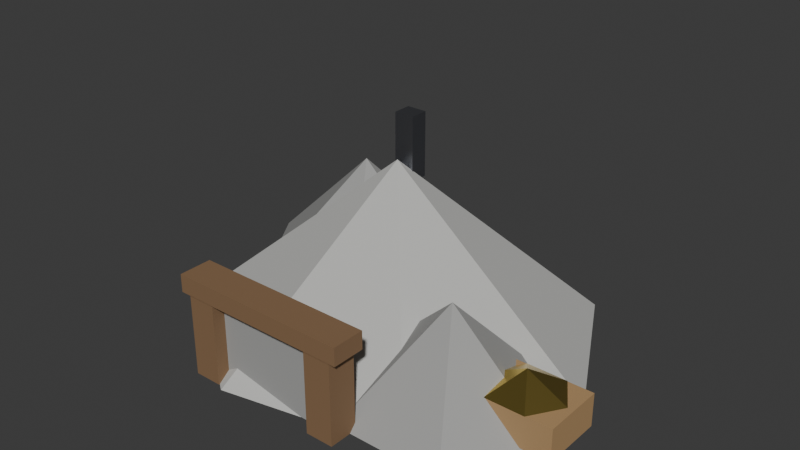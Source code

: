 # Source: GoldMine.blend  (saved by Blender 5.2.45; exported with 4.5.12 LTS)
import bpy
from mathutils import Matrix  # noqa: F401  (used for matrix-valued properties, if any)

bpy.ops.wm.read_factory_settings(use_empty=True)
scene = bpy.context.scene
scene.name = 'Scene'

# ---- collections
col_goldmine = bpy.data.collections.new('GoldMine'); scene.collection.children.link(col_goldmine)

# ---- materials (node trees are filled in below, after node groups)
mat_stone = bpy.data.materials.new('Stone')
mat_stone.diffuse_color = (0.52, 0.52, 0.5, 1.0)
mat_stonedark = bpy.data.materials.new('StoneDark')
mat_stonedark.diffuse_color = (0.36, 0.36, 0.35, 1.0)
mat_wooddark = bpy.data.materials.new('WoodDark')
mat_wooddark.diffuse_color = (0.24, 0.14, 0.07, 1.0)
mat_wood = bpy.data.materials.new('Wood')
mat_wood.diffuse_color = (0.45, 0.28, 0.13, 1.0)
mat_gold = bpy.data.materials.new('Gold')
mat_gold.diffuse_color = (0.83, 0.62, 0.16, 1.0)
mat_iron = bpy.data.materials.new('Iron')
mat_iron.diffuse_color = (0.28, 0.29, 0.32, 1.0)

# ---- material node trees
mat_stone.use_nodes = True; mat_stone.node_tree.nodes.clear()
_N = mat_stone.node_tree.nodes; _L = mat_stone.node_tree.links
n0 = _N.new('ShaderNodeBsdfPrincipled'); n0.name = 'Principled BSDF'; n0.location = (-200, 100)
n0.inputs[0].default_value = (0.52, 0.52, 0.5, 1.0)
n0.inputs[2].default_value = 0.9
n0.inputs[10].default_value = 0.005
n1 = _N.new('ShaderNodeOutputMaterial'); n1.name = 'Material Output'; n1.location = (200, 100)
_L.new(n0.outputs[0], n1.inputs[0])
n1.is_active_output = True
mat_stonedark.use_nodes = True; mat_stonedark.node_tree.nodes.clear()
_N = mat_stonedark.node_tree.nodes; _L = mat_stonedark.node_tree.links
n0 = _N.new('ShaderNodeBsdfPrincipled'); n0.name = 'Principled BSDF'; n0.location = (-200, 100)
n0.inputs[0].default_value = (0.36, 0.36, 0.35, 1.0)
n0.inputs[2].default_value = 0.9
n0.inputs[10].default_value = 0.005
n1 = _N.new('ShaderNodeOutputMaterial'); n1.name = 'Material Output'; n1.location = (200, 100)
_L.new(n0.outputs[0], n1.inputs[0])
n1.is_active_output = True
mat_wooddark.use_nodes = True; mat_wooddark.node_tree.nodes.clear()
_N = mat_wooddark.node_tree.nodes; _L = mat_wooddark.node_tree.links
n0 = _N.new('ShaderNodeBsdfPrincipled'); n0.name = 'Principled BSDF'; n0.location = (-200, 100)
n0.inputs[0].default_value = (0.24, 0.14, 0.07, 1.0)
n0.inputs[2].default_value = 0.8
n0.inputs[10].default_value = 0.005
n1 = _N.new('ShaderNodeOutputMaterial'); n1.name = 'Material Output'; n1.location = (200, 100)
_L.new(n0.outputs[0], n1.inputs[0])
n1.is_active_output = True
mat_wood.use_nodes = True; mat_wood.node_tree.nodes.clear()
_N = mat_wood.node_tree.nodes; _L = mat_wood.node_tree.links
n0 = _N.new('ShaderNodeBsdfPrincipled'); n0.name = 'Principled BSDF'; n0.location = (-200, 100)
n0.inputs[0].default_value = (0.45, 0.28, 0.13, 1.0)
n0.inputs[2].default_value = 0.75
n0.inputs[10].default_value = 0.005
n1 = _N.new('ShaderNodeOutputMaterial'); n1.name = 'Material Output'; n1.location = (200, 100)
_L.new(n0.outputs[0], n1.inputs[0])
n1.is_active_output = True
mat_gold.use_nodes = True; mat_gold.node_tree.nodes.clear()
_N = mat_gold.node_tree.nodes; _L = mat_gold.node_tree.links
n0 = _N.new('ShaderNodeBsdfPrincipled'); n0.name = 'Principled BSDF'; n0.location = (-200, 100)
n0.inputs[0].default_value = (0.83, 0.62, 0.16, 1.0)
n0.inputs[1].default_value = 1.0
n0.inputs[2].default_value = 0.3
n0.inputs[10].default_value = 0.005
n1 = _N.new('ShaderNodeOutputMaterial'); n1.name = 'Material Output'; n1.location = (200, 100)
_L.new(n0.outputs[0], n1.inputs[0])
n1.is_active_output = True
mat_iron.use_nodes = True; mat_iron.node_tree.nodes.clear()
_N = mat_iron.node_tree.nodes; _L = mat_iron.node_tree.links
n0 = _N.new('ShaderNodeBsdfPrincipled'); n0.name = 'Principled BSDF'; n0.location = (-200, 100)
n0.inputs[0].default_value = (0.28, 0.29, 0.32, 1.0)
n0.inputs[1].default_value = 1.0
n0.inputs[2].default_value = 0.45
n0.inputs[10].default_value = 0.005
n1 = _N.new('ShaderNodeOutputMaterial'); n1.name = 'Material Output'; n1.location = (200, 100)
_L.new(n0.outputs[0], n1.inputs[0])
n1.is_active_output = True

# ---- world
world_world = bpy.data.worlds.new('World'); scene.world = world_world
world_world.use_nodes = True; world_world.node_tree.nodes.clear()
_N = world_world.node_tree.nodes; _L = world_world.node_tree.links
n0 = _N.new('ShaderNodeOutputWorld'); n0.name = 'World Output'; n0.location = (200, 100)
n1 = _N.new('ShaderNodeBackground'); n1.name = 'Background'; n1.location = (-200, 100)
n1.inputs[0].default_value = (0.05088, 0.05088, 0.05088, 1.0)
_L.new(n1.outputs[0], n0.inputs[0])
n0.is_active_output = True
world_world.color = (0.05088, 0.05088, 0.05088)
world_world.sun_shadow_jitter_overblur = 0.0

# ---- meshes
me_goldmine_rock_002 = bpy.data.meshes.new('GoldMine_Rock.002')
me_goldmine_rock_002.from_pydata([(0.8884, 0.0, 0.0), (0.5491, 0.6416, 0.0), (-0.2134, 0.8, 0.0), (-0.8249, 0.356, 0.0), (-0.8249, -0.356, 0.0), (-0.2134, -0.8, 0.0), (0.5491, -0.6416, 0.0), (-0.01288, 0.0, 0.7356)], [], [(0, 1, 7), (1, 2, 7), (2, 3, 7), (3, 4, 7), (4, 5, 7), (5, 6, 7), (6, 0, 7), (6, 5, 4, 3, 2, 1, 0)])
me_goldmine_rock_002.materials.append(mat_stone)
me_goldmine_rock_002.update()
me_goldmine_rock2_002 = bpy.data.meshes.new('GoldMine_Rock2.002')
me_goldmine_rock2_002.from_pydata([(0.03004, 0.3517, 0.0), (-0.2275, 0.7578, 0.0), (-0.7425, 0.7578, 0.0), (-1.0, 0.3517, 0.0), (-0.7425, -0.0544, 0.0), (-0.2275, -0.0544, 0.0), (-0.485, 0.3517, 0.4904)], [], [(0, 1, 6), (1, 2, 6), (2, 3, 6), (3, 4, 6), (4, 5, 6), (5, 0, 6), (5, 4, 3, 2, 1, 0)])
me_goldmine_rock2_002.materials.append(mat_stonedark)
me_goldmine_rock2_002.update()
me_goldmine_rock3_002 = bpy.data.meshes.new('GoldMine_Rock3.002')
me_goldmine_rock3_002.from_pydata([(0.9742, -0.3126, 0.0), (0.7382, 0.05964, 0.0), (0.2661, 0.05964, 0.0), (0.03004, -0.3126, 0.0), (0.2661, -0.6848, 0.0), (0.7382, -0.6848, 0.0), (0.5021, -0.3126, 0.4359)], [], [(0, 1, 6), (1, 2, 6), (2, 3, 6), (3, 4, 6), (4, 5, 6), (5, 0, 6), (5, 4, 3, 2, 1, 0)])
me_goldmine_rock3_002.materials.append(mat_stonedark)
me_goldmine_rock3_002.update()
me_goldmine_framel_002 = bpy.data.meshes.new('GoldMine_FrameL.002')
me_goldmine_framel_002.from_pydata([(-0.3648, -0.7815, 0.0), (-0.2446, -0.7815, 0.0), (-0.2446, -0.6565, 0.0), (-0.3648, -0.6565, 0.0), (-0.3648, -0.7815, 0.3705), (-0.2446, -0.7815, 0.3705), (-0.2446, -0.6565, 0.3705), (-0.3648, -0.6565, 0.3705)], [], [(0, 3, 2, 1), (4, 5, 6, 7), (0, 1, 5, 4), (1, 2, 6, 5), (2, 3, 7, 6), (3, 0, 4, 7)])
me_goldmine_framel_002.materials.append(mat_wooddark)
me_goldmine_framel_002.update()
me_goldmine_framer_002 = bpy.data.meshes.new('GoldMine_FrameR.002')
me_goldmine_framer_002.from_pydata([(0.2189, -0.7815, 0.0), (0.3391, -0.7815, 0.0), (0.3391, -0.6565, 0.0), (0.2189, -0.6565, 0.0), (0.2189, -0.7815, 0.3705), (0.3391, -0.7815, 0.3705), (0.3391, -0.6565, 0.3705), (0.2189, -0.6565, 0.3705)], [], [(0, 3, 2, 1), (4, 5, 6, 7), (0, 1, 5, 4), (1, 2, 6, 5), (2, 3, 7, 6), (3, 0, 4, 7)])
me_goldmine_framer_002.materials.append(mat_wooddark)
me_goldmine_framer_002.update()
me_goldmine_lintel_002 = bpy.data.meshes.new('GoldMine_Lintel.002')
me_goldmine_lintel_002.from_pydata([(-0.3991, -0.7893, 0.3542), (0.3734, -0.7893, 0.3542), (0.3734, -0.6486, 0.3542), (-0.3991, -0.6486, 0.3542), (-0.3991, -0.7893, 0.4305), (0.3734, -0.7893, 0.4305), (0.3734, -0.6486, 0.4305), (-0.3991, -0.6486, 0.4305)], [], [(0, 3, 2, 1), (4, 5, 6, 7), (0, 1, 5, 4), (1, 2, 6, 5), (2, 3, 7, 6), (3, 0, 4, 7)])
me_goldmine_lintel_002.materials.append(mat_wooddark)
me_goldmine_lintel_002.update()
me_goldmine_dark_002 = bpy.data.meshes.new('GoldMine_Dark.002')
me_goldmine_dark_002.from_pydata([(-0.279, -0.7268, 0.0), (0.2532, -0.7268, 0.0), (0.2532, -0.6486, 0.0), (-0.279, -0.6486, 0.0), (-0.279, -0.7268, 0.3269), (0.2532, -0.7268, 0.3269), (0.2532, -0.6486, 0.3269), (-0.279, -0.6486, 0.3269)], [], [(0, 3, 2, 1), (4, 5, 6, 7), (0, 1, 5, 4), (1, 2, 6, 5), (2, 3, 7, 6), (3, 0, 4, 7)])
me_goldmine_dark_002.materials.append(mat_stonedark)
me_goldmine_dark_002.update()
me_goldmine_cart_002 = bpy.data.meshes.new('GoldMine_Cart.002')
me_goldmine_cart_002.from_pydata([(0.6052, -0.4064, 0.03814), (1.0, -0.4064, 0.03814), (1.0, -0.1407, 0.03814), (0.6052, -0.1407, 0.03814), (0.6052, -0.4064, 0.1798), (1.0, -0.4064, 0.1798), (1.0, -0.1407, 0.1798), (0.6052, -0.1407, 0.1798)], [], [(0, 3, 2, 1), (4, 5, 6, 7), (0, 1, 5, 4), (1, 2, 6, 5), (2, 3, 7, 6), (3, 0, 4, 7)])
me_goldmine_cart_002.materials.append(mat_wood)
me_goldmine_cart_002.update()
me_goldmine_gold_002 = bpy.data.meshes.new('GoldMine_Gold.002')
me_goldmine_gold_002.from_pydata([(0.9742, -0.2735, 0.1798), (0.8884, -0.1382, 0.1798), (0.7167, -0.1382, 0.1798), (0.6309, -0.2735, 0.1798), (0.7167, -0.4089, 0.1798), (0.8884, -0.4089, 0.1798), (0.8026, -0.2735, 0.267)], [], [(0, 1, 6), (1, 2, 6), (2, 3, 6), (3, 4, 6), (4, 5, 6), (5, 0, 6), (5, 4, 3, 2, 1, 0)])
me_goldmine_gold_002.materials.append(mat_gold)
me_goldmine_gold_002.update()
me_goldmine_shaft_002 = bpy.data.meshes.new('GoldMine_Shaft.002')
me_goldmine_shaft_002.from_pydata([(-0.05579, 0.03907, 0.6375), (0.03004, 0.03907, 0.6375), (0.03004, 0.1172, 0.6375), (-0.05579, 0.1172, 0.6375), (-0.05579, 0.03907, 0.91), (0.03004, 0.03907, 0.91), (0.03004, 0.1172, 0.91), (-0.05579, 0.1172, 0.91)], [], [(0, 3, 2, 1), (4, 5, 6, 7), (0, 1, 5, 4), (1, 2, 6, 5), (2, 3, 7, 6), (3, 0, 4, 7)])
me_goldmine_shaft_002.materials.append(mat_iron)
me_goldmine_shaft_002.update()

# ---- objects
ob_goldmine_rock = bpy.data.objects.new('GoldMine_Rock', me_goldmine_rock_002)
ob_goldmine_rock2 = bpy.data.objects.new('GoldMine_Rock2', me_goldmine_rock2_002)
ob_goldmine_rock3 = bpy.data.objects.new('GoldMine_Rock3', me_goldmine_rock3_002)
ob_goldmine_framel = bpy.data.objects.new('GoldMine_FrameL', me_goldmine_framel_002)
ob_goldmine_framer = bpy.data.objects.new('GoldMine_FrameR', me_goldmine_framer_002)
ob_goldmine_lintel = bpy.data.objects.new('GoldMine_Lintel', me_goldmine_lintel_002)
ob_goldmine_dark = bpy.data.objects.new('GoldMine_Dark', me_goldmine_dark_002)
ob_goldmine_cart = bpy.data.objects.new('GoldMine_Cart', me_goldmine_cart_002)
ob_goldmine_gold = bpy.data.objects.new('GoldMine_Gold', me_goldmine_gold_002)
ob_goldmine_shaft = bpy.data.objects.new('GoldMine_Shaft', me_goldmine_shaft_002)

# ---- transforms, parenting, visibility, modifiers, constraints
ob_goldmine_rock.location = (0.0, 0.0, 0.0)
ob_goldmine_rock2.location = (0.0, 0.0, 0.0)
ob_goldmine_rock3.location = (0.0, 0.0, 0.0)
ob_goldmine_framel.location = (0.0, 0.0, 0.0)
ob_goldmine_framer.location = (0.0, 0.0, 0.0)
ob_goldmine_lintel.location = (0.0, 0.0, 0.0)
ob_goldmine_dark.location = (0.0, 0.0, 0.0)
ob_goldmine_cart.location = (0.0, 0.0, 0.0)
ob_goldmine_gold.location = (0.0, 0.0, 0.0)
ob_goldmine_shaft.location = (0.0, 0.0, 0.0)

# ---- collection membership
col_goldmine.objects.link(ob_goldmine_rock)
col_goldmine.objects.link(ob_goldmine_rock2)
col_goldmine.objects.link(ob_goldmine_rock3)
col_goldmine.objects.link(ob_goldmine_framel)
col_goldmine.objects.link(ob_goldmine_framer)
col_goldmine.objects.link(ob_goldmine_lintel)
col_goldmine.objects.link(ob_goldmine_dark)
col_goldmine.objects.link(ob_goldmine_cart)
col_goldmine.objects.link(ob_goldmine_gold)
col_goldmine.objects.link(ob_goldmine_shaft)

# ---- scene / render settings (as saved in the file)
scene.frame_start = 1; scene.frame_end = 250; scene.frame_set(1)
scene.render.engine = 'BLENDER_EEVEE_NEXT'
scene.render.fps = 30
scene.render.bake_bias = 0.0
scene.render.bake_samples = 0
scene.render.compositor_device = 'GPU'
scene.eevee.use_volume_custom_range = False
scene.eevee.fast_gi_thickness_near = 0.1
scene.eevee.fast_gi_thickness_far = 0.0
scene.eevee.ray_tracing_options.screen_trace_thickness = 0.1
bpy.context.view_layer.update()

# ---- added for rendering (the .blend has no active camera and no usable light): camera, sun
cam_auto = bpy.data.cameras.new('AutoCamera')
cam_auto.lens = 50.0
cam_auto.sensor_width = 36.0
cam_auto.clip_end = 1000.0
ob_auto_camera = bpy.data.objects.new('AutoCamera', cam_auto)
scene.collection.objects.link(ob_auto_camera)
ob_auto_camera.location = (2.51486, -3.01783, 2.46689)
ob_auto_camera.rotation_euler = (1.09748, -7.21219e-08, 0.694738)
scene.camera = ob_auto_camera
light_auto_sun = bpy.data.lights.new('AutoSun', 'SUN')
light_auto_sun.energy = 3.0
light_auto_sun.angle = 0.0523599
ob_auto_sun = bpy.data.objects.new('AutoSun', light_auto_sun)
scene.collection.objects.link(ob_auto_sun)
ob_auto_sun.rotation_euler = (0.872665, 0.174533, 0.523599)
bpy.context.view_layer.update()
